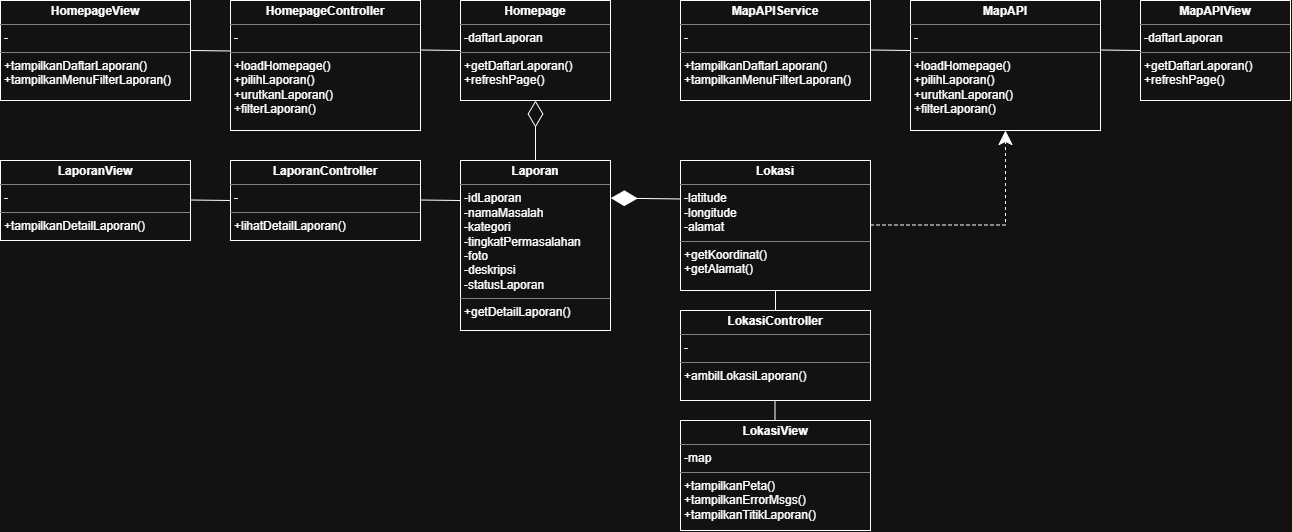

The diagram above was exported from draw.io. Its source (the exported page's mxGraphModel, read from the mxfile embedded in the PNG):
<mxGraphModel dx="1762" dy="1790" grid="1" gridSize="10" guides="1" tooltips="1" connect="1" arrows="1" fold="1" page="1" pageScale="1" pageWidth="850" pageHeight="1100" math="0" shadow="0">
  <root>
    <mxCell id="0" />
    <mxCell id="1" parent="0" />
    <mxCell id="EYdGd7tOYzflIsXAC30x-1" parent="1" style="verticalAlign=top;align=left;overflow=fill;html=1;whiteSpace=wrap;" value="&lt;p style=&quot;margin:0px;margin-top:4px;text-align:center;&quot;&gt;&lt;b&gt;HomepageView&lt;/b&gt;&lt;/p&gt;&lt;hr size=&quot;1&quot; style=&quot;border-style:solid;&quot;&gt;&lt;p style=&quot;margin:0px;margin-left:4px;&quot;&gt;-&lt;/p&gt;&lt;hr size=&quot;1&quot; style=&quot;border-style:solid;&quot;&gt;&lt;p style=&quot;margin:0px;margin-left:4px;&quot;&gt;+tampilkanDaftarLaporan()&lt;/p&gt;&lt;p style=&quot;margin:0px;margin-left:4px;&quot;&gt;+tampilkanMenuFilterLaporan()&lt;/p&gt;" vertex="1">
      <mxGeometry height="100" width="190" x="40" y="70" as="geometry" />
    </mxCell>
    <mxCell id="nCGhU3yo4uk-2yg_qCbp-1" parent="1" style="verticalAlign=top;align=left;overflow=fill;html=1;whiteSpace=wrap;" value="&lt;p style=&quot;margin:0px;margin-top:4px;text-align:center;&quot;&gt;&lt;b&gt;HomepageController&lt;/b&gt;&lt;/p&gt;&lt;hr size=&quot;1&quot; style=&quot;border-style:solid;&quot;&gt;&lt;p style=&quot;margin:0px;margin-left:4px;&quot;&gt;-&lt;/p&gt;&lt;hr size=&quot;1&quot; style=&quot;border-style:solid;&quot;&gt;&lt;p style=&quot;margin:0px;margin-left:4px;&quot;&gt;&lt;span style=&quot;white-space: normal;&quot;&gt;+loadHomepage()&lt;/span&gt;&lt;/p&gt;&lt;p style=&quot;margin:0px;margin-left:4px;&quot;&gt;&lt;span style=&quot;white-space: normal;&quot;&gt;+pilihLaporan()&lt;/span&gt;&lt;/p&gt;&lt;p style=&quot;margin:0px;margin-left:4px;&quot;&gt;&lt;span style=&quot;white-space: normal;&quot;&gt;+urutkanLaporan()&lt;/span&gt;&lt;/p&gt;&lt;p style=&quot;margin:0px;margin-left:4px;&quot;&gt;&lt;span style=&quot;white-space: normal;&quot;&gt;+filterLaporan()&lt;/span&gt;&lt;/p&gt;" vertex="1">
      <mxGeometry height="130" width="190" x="270" y="70" as="geometry" />
    </mxCell>
    <mxCell id="nCGhU3yo4uk-2yg_qCbp-2" parent="1" style="verticalAlign=top;align=left;overflow=fill;html=1;whiteSpace=wrap;" value="&lt;p style=&quot;margin:0px;margin-top:4px;text-align:center;&quot;&gt;&lt;b&gt;Homepage&lt;/b&gt;&lt;/p&gt;&lt;hr size=&quot;1&quot; style=&quot;border-style:solid;&quot;&gt;&lt;p style=&quot;margin:0px;margin-left:4px;&quot;&gt;-daftarLaporan&lt;/p&gt;&lt;hr size=&quot;1&quot; style=&quot;border-style:solid;&quot;&gt;&lt;p style=&quot;margin:0px;margin-left:4px;&quot;&gt;&lt;span style=&quot;white-space: normal;&quot;&gt;+getDaftarLaporan() +refreshPage()&lt;/span&gt;&lt;/p&gt;" vertex="1">
      <mxGeometry height="100" width="150" x="500" y="70" as="geometry" />
    </mxCell>
    <mxCell id="nCGhU3yo4uk-2yg_qCbp-3" parent="1" style="verticalAlign=top;align=left;overflow=fill;html=1;whiteSpace=wrap;" value="&lt;p style=&quot;margin:0px;margin-top:4px;text-align:center;&quot;&gt;&lt;b&gt;LaporanView&lt;/b&gt;&lt;/p&gt;&lt;hr size=&quot;1&quot; style=&quot;border-style:solid;&quot;&gt;&lt;p style=&quot;margin:0px;margin-left:4px;&quot;&gt;-&lt;/p&gt;&lt;hr size=&quot;1&quot; style=&quot;border-style:solid;&quot;&gt;&lt;p style=&quot;margin:0px;margin-left:4px;&quot;&gt;+tampilkanDetailLaporan()&lt;/p&gt;" vertex="1">
      <mxGeometry height="80" width="190" x="40" y="230" as="geometry" />
    </mxCell>
    <mxCell id="nCGhU3yo4uk-2yg_qCbp-4" parent="1" style="verticalAlign=top;align=left;overflow=fill;html=1;whiteSpace=wrap;" value="&lt;p style=&quot;margin:0px;margin-top:4px;text-align:center;&quot;&gt;&lt;b&gt;LaporanController&lt;/b&gt;&lt;/p&gt;&lt;hr size=&quot;1&quot; style=&quot;border-style:solid;&quot;&gt;&lt;p style=&quot;margin:0px;margin-left:4px;&quot;&gt;-&lt;/p&gt;&lt;hr size=&quot;1&quot; style=&quot;border-style:solid;&quot;&gt;&lt;p style=&quot;margin:0px;margin-left:4px;&quot;&gt;&lt;span style=&quot;white-space: normal;&quot;&gt;+lihatDetailLaporan()&lt;/span&gt;&lt;/p&gt;" vertex="1">
      <mxGeometry height="80" width="190" x="270" y="230" as="geometry" />
    </mxCell>
    <mxCell id="nCGhU3yo4uk-2yg_qCbp-5" parent="1" style="verticalAlign=top;align=left;overflow=fill;html=1;whiteSpace=wrap;" value="&lt;p style=&quot;margin:0px;margin-top:4px;text-align:center;&quot;&gt;&lt;b&gt;Laporan&lt;/b&gt;&lt;/p&gt;&lt;hr size=&quot;1&quot; style=&quot;border-style:solid;&quot;&gt;&lt;p style=&quot;margin:0px;margin-left:4px;&quot;&gt;-idLaporan&lt;/p&gt;&lt;p style=&quot;margin:0px;margin-left:4px;&quot;&gt;-namaMasalah&lt;/p&gt;&lt;p style=&quot;margin:0px;margin-left:4px;&quot;&gt;-kategori&lt;/p&gt;&lt;p style=&quot;margin:0px;margin-left:4px;&quot;&gt;-tingkatPermasalahan&lt;/p&gt;&lt;p style=&quot;margin:0px;margin-left:4px;&quot;&gt;-foto&lt;/p&gt;&lt;p style=&quot;margin:0px;margin-left:4px;&quot;&gt;-deskripsi&lt;/p&gt;&lt;p style=&quot;margin:0px;margin-left:4px;&quot;&gt;-statusLaporan&lt;/p&gt;&lt;hr size=&quot;1&quot; style=&quot;border-style:solid;&quot;&gt;&lt;p style=&quot;margin:0px;margin-left:4px;&quot;&gt;&lt;span style=&quot;white-space: normal;&quot;&gt;+getDetailLaporan()&lt;/span&gt;&lt;/p&gt;" vertex="1">
      <mxGeometry height="170" width="150" x="500" y="230" as="geometry" />
    </mxCell>
    <mxCell id="1sucZ_x_NvLxen-jeml_-2" parent="1" style="verticalAlign=top;align=left;overflow=fill;html=1;whiteSpace=wrap;" value="&lt;p style=&quot;margin:0px;margin-top:4px;text-align:center;&quot;&gt;&lt;b&gt;Lokasi&lt;/b&gt;&lt;/p&gt;&lt;hr size=&quot;1&quot; style=&quot;border-style:solid;&quot;&gt;&lt;p style=&quot;margin:0px;margin-left:4px;&quot;&gt;-latitude&lt;/p&gt;&lt;p style=&quot;margin:0px;margin-left:4px;&quot;&gt;-longitude&lt;/p&gt;&lt;p style=&quot;margin:0px;margin-left:4px;&quot;&gt;-alamat&lt;/p&gt;&lt;hr size=&quot;1&quot; style=&quot;border-style:solid;&quot;&gt;&lt;p style=&quot;margin:0px;margin-left:4px;&quot;&gt;+getKoordinat()&lt;/p&gt;&lt;p style=&quot;margin:0px;margin-left:4px;&quot;&gt;+getAlamat()&lt;/p&gt;" vertex="1">
      <mxGeometry height="130" width="190" x="720" y="230" as="geometry" />
    </mxCell>
    <mxCell id="1sucZ_x_NvLxen-jeml_-3" parent="1" style="verticalAlign=top;align=left;overflow=fill;html=1;whiteSpace=wrap;" value="&lt;p style=&quot;margin:0px;margin-top:4px;text-align:center;&quot;&gt;&lt;b&gt;LokasiController&lt;/b&gt;&lt;/p&gt;&lt;hr size=&quot;1&quot; style=&quot;border-style:solid;&quot;&gt;&lt;p style=&quot;margin:0px;margin-left:4px;&quot;&gt;-&lt;/p&gt;&lt;hr size=&quot;1&quot; style=&quot;border-style:solid;&quot;&gt;&lt;p style=&quot;margin:0px;margin-left:4px;&quot;&gt;&lt;span style=&quot;white-space: normal;&quot;&gt;+ambilLokasiLaporan()&lt;/span&gt;&lt;/p&gt;" vertex="1">
      <mxGeometry height="90" width="190" x="720" y="380" as="geometry" />
    </mxCell>
    <mxCell id="1sucZ_x_NvLxen-jeml_-4" parent="1" style="verticalAlign=top;align=left;overflow=fill;html=1;whiteSpace=wrap;" value="&lt;p style=&quot;margin:0px;margin-top:4px;text-align:center;&quot;&gt;&lt;b&gt;LokasiView&lt;/b&gt;&lt;/p&gt;&lt;hr size=&quot;1&quot; style=&quot;border-style:solid;&quot;&gt;&lt;p style=&quot;margin:0px;margin-left:4px;&quot;&gt;-map&lt;/p&gt;&lt;hr size=&quot;1&quot; style=&quot;border-style:solid;&quot;&gt;&lt;p style=&quot;margin:0px;margin-left:4px;&quot;&gt;&lt;span style=&quot;white-space: normal;&quot;&gt;+tampilkanPeta()&lt;/span&gt;&lt;/p&gt;&lt;p style=&quot;margin:0px;margin-left:4px;&quot;&gt;&lt;span style=&quot;white-space: normal;&quot;&gt;+tampilkanErrorMsgs()&lt;/span&gt;&lt;/p&gt;&lt;p style=&quot;margin:0px;margin-left:4px;&quot;&gt;&lt;span style=&quot;white-space: normal;&quot;&gt;+tampilkanTitikLaporan()&lt;/span&gt;&lt;/p&gt;" vertex="1">
      <mxGeometry height="110" width="190" x="720" y="490" as="geometry" />
    </mxCell>
    <mxCell id="1sucZ_x_NvLxen-jeml_-6" parent="1" style="verticalAlign=top;align=left;overflow=fill;html=1;whiteSpace=wrap;" value="&lt;p style=&quot;margin:0px;margin-top:4px;text-align:center;&quot;&gt;&lt;b&gt;MapAPIView&lt;/b&gt;&lt;/p&gt;&lt;hr size=&quot;1&quot; style=&quot;border-style:solid;&quot;&gt;&lt;p style=&quot;margin:0px;margin-left:4px;&quot;&gt;-daftarLaporan&lt;/p&gt;&lt;hr size=&quot;1&quot; style=&quot;border-style:solid;&quot;&gt;&lt;p style=&quot;margin:0px;margin-left:4px;&quot;&gt;&lt;span style=&quot;white-space: normal;&quot;&gt;+getDaftarLaporan() +refreshPage()&lt;/span&gt;&lt;/p&gt;" vertex="1">
      <mxGeometry height="100" width="150" x="1180" y="70" as="geometry" />
    </mxCell>
    <mxCell id="1sucZ_x_NvLxen-jeml_-7" parent="1" style="verticalAlign=top;align=left;overflow=fill;html=1;whiteSpace=wrap;" value="&lt;p style=&quot;margin:0px;margin-top:4px;text-align:center;&quot;&gt;&lt;b&gt;MapAPI&lt;/b&gt;&lt;/p&gt;&lt;hr size=&quot;1&quot; style=&quot;border-style:solid;&quot;&gt;&lt;p style=&quot;margin:0px;margin-left:4px;&quot;&gt;-&lt;/p&gt;&lt;hr size=&quot;1&quot; style=&quot;border-style:solid;&quot;&gt;&lt;p style=&quot;margin:0px;margin-left:4px;&quot;&gt;&lt;span style=&quot;white-space: normal;&quot;&gt;+loadHomepage()&lt;/span&gt;&lt;/p&gt;&lt;p style=&quot;margin:0px;margin-left:4px;&quot;&gt;&lt;span style=&quot;white-space: normal;&quot;&gt;+pilihLaporan()&lt;/span&gt;&lt;/p&gt;&lt;p style=&quot;margin:0px;margin-left:4px;&quot;&gt;&lt;span style=&quot;white-space: normal;&quot;&gt;+urutkanLaporan()&lt;/span&gt;&lt;/p&gt;&lt;p style=&quot;margin:0px;margin-left:4px;&quot;&gt;&lt;span style=&quot;white-space: normal;&quot;&gt;+filterLaporan()&lt;/span&gt;&lt;/p&gt;" vertex="1">
      <mxGeometry height="130" width="190" x="950" y="70" as="geometry" />
    </mxCell>
    <mxCell id="1sucZ_x_NvLxen-jeml_-8" parent="1" style="verticalAlign=top;align=left;overflow=fill;html=1;whiteSpace=wrap;" value="&lt;p style=&quot;margin:0px;margin-top:4px;text-align:center;&quot;&gt;&lt;b&gt;MapAPIService&lt;/b&gt;&lt;/p&gt;&lt;hr size=&quot;1&quot; style=&quot;border-style:solid;&quot;&gt;&lt;p style=&quot;margin:0px;margin-left:4px;&quot;&gt;-&lt;/p&gt;&lt;hr size=&quot;1&quot; style=&quot;border-style:solid;&quot;&gt;&lt;p style=&quot;margin:0px;margin-left:4px;&quot;&gt;+tampilkanDaftarLaporan()&lt;/p&gt;&lt;p style=&quot;margin:0px;margin-left:4px;&quot;&gt;+tampilkanMenuFilterLaporan()&lt;/p&gt;" vertex="1">
      <mxGeometry height="100" width="190" x="720" y="70" as="geometry" />
    </mxCell>
    <mxCell id="1sucZ_x_NvLxen-jeml_-9" edge="1" parent="1" style="endArrow=none;html=1;rounded=0;entryX=0;entryY=0.5;entryDx=0;entryDy=0;" value="">
      <mxGeometry relative="1" as="geometry">
        <mxPoint x="230" y="120" as="sourcePoint" />
        <mxPoint x="270" y="120.5" as="targetPoint" />
      </mxGeometry>
    </mxCell>
    <mxCell id="1sucZ_x_NvLxen-jeml_-11" edge="1" parent="1" style="endArrow=none;html=1;rounded=0;entryX=0;entryY=0.5;entryDx=0;entryDy=0;" value="">
      <mxGeometry relative="1" as="geometry">
        <mxPoint x="460" y="119.5" as="sourcePoint" />
        <mxPoint x="500" y="120" as="targetPoint" />
      </mxGeometry>
    </mxCell>
    <mxCell id="1sucZ_x_NvLxen-jeml_-12" edge="1" parent="1" style="endArrow=none;html=1;rounded=0;entryX=0;entryY=0.5;entryDx=0;entryDy=0;" value="">
      <mxGeometry relative="1" as="geometry">
        <mxPoint x="230" y="269.5" as="sourcePoint" />
        <mxPoint x="270" y="270" as="targetPoint" />
      </mxGeometry>
    </mxCell>
    <mxCell id="1sucZ_x_NvLxen-jeml_-13" edge="1" parent="1" style="endArrow=none;html=1;rounded=0;entryX=0;entryY=0.5;entryDx=0;entryDy=0;" value="">
      <mxGeometry relative="1" as="geometry">
        <mxPoint x="460" y="269.5" as="sourcePoint" />
        <mxPoint x="500" y="270" as="targetPoint" />
      </mxGeometry>
    </mxCell>
    <mxCell id="1sucZ_x_NvLxen-jeml_-14" edge="1" parent="1" source="nCGhU3yo4uk-2yg_qCbp-5" style="endArrow=diamondThin;endFill=0;endSize=24;html=1;rounded=0;entryX=0.5;entryY=1;entryDx=0;entryDy=0;exitX=0.5;exitY=0;exitDx=0;exitDy=0;" target="nCGhU3yo4uk-2yg_qCbp-2" value="">
      <mxGeometry relative="1" width="160" as="geometry">
        <mxPoint x="530" y="200" as="sourcePoint" />
        <mxPoint x="690" y="200" as="targetPoint" />
      </mxGeometry>
    </mxCell>
    <mxCell id="1sucZ_x_NvLxen-jeml_-16" edge="1" parent="1" source="1sucZ_x_NvLxen-jeml_-2" style="endArrow=diamondThin;endFill=1;endSize=24;html=1;rounded=0;entryX=1.002;entryY=0.221;entryDx=0;entryDy=0;entryPerimeter=0;exitX=0.001;exitY=0.296;exitDx=0;exitDy=0;exitPerimeter=0;" target="nCGhU3yo4uk-2yg_qCbp-5" value="">
      <mxGeometry relative="1" width="160" as="geometry">
        <mxPoint x="440" y="470" as="sourcePoint" />
        <mxPoint x="600" y="470" as="targetPoint" />
      </mxGeometry>
    </mxCell>
    <mxCell id="1sucZ_x_NvLxen-jeml_-18" edge="1" parent="1" source="1sucZ_x_NvLxen-jeml_-2" style="endArrow=none;html=1;rounded=0;entryX=0.5;entryY=0;entryDx=0;entryDy=0;exitX=0.5;exitY=1;exitDx=0;exitDy=0;" target="1sucZ_x_NvLxen-jeml_-3" value="">
      <mxGeometry relative="1" as="geometry">
        <mxPoint x="810" y="360" as="sourcePoint" />
        <mxPoint x="850" y="360.5" as="targetPoint" />
      </mxGeometry>
    </mxCell>
    <mxCell id="1sucZ_x_NvLxen-jeml_-19" edge="1" parent="1" style="endArrow=none;html=1;rounded=0;entryX=0.5;entryY=0;entryDx=0;entryDy=0;exitX=0.5;exitY=1;exitDx=0;exitDy=0;" value="">
      <mxGeometry relative="1" as="geometry">
        <mxPoint x="814.5" y="470" as="sourcePoint" />
        <mxPoint x="814.5" y="490" as="targetPoint" />
      </mxGeometry>
    </mxCell>
    <mxCell id="1sucZ_x_NvLxen-jeml_-20" edge="1" parent="1" style="endArrow=none;html=1;rounded=0;entryX=0;entryY=0.5;entryDx=0;entryDy=0;" value="">
      <mxGeometry relative="1" as="geometry">
        <mxPoint x="910" y="119.5" as="sourcePoint" />
        <mxPoint x="950" y="120" as="targetPoint" />
      </mxGeometry>
    </mxCell>
    <mxCell id="1sucZ_x_NvLxen-jeml_-21" edge="1" parent="1" style="endArrow=none;html=1;rounded=0;entryX=0;entryY=0.5;entryDx=0;entryDy=0;" value="">
      <mxGeometry relative="1" as="geometry">
        <mxPoint x="1140" y="119.5" as="sourcePoint" />
        <mxPoint x="1180" y="120" as="targetPoint" />
      </mxGeometry>
    </mxCell>
    <mxCell id="1sucZ_x_NvLxen-jeml_-22" edge="1" parent="1" style="endArrow=classic;dashed=1;endFill=1;endSize=12;html=1;rounded=0;entryX=0.5;entryY=1;entryDx=0;entryDy=0;edgeStyle=orthogonalEdgeStyle;" target="1sucZ_x_NvLxen-jeml_-7" value="">
      <mxGeometry relative="1" width="160" as="geometry">
        <mxPoint x="910" y="294.5" as="sourcePoint" />
        <mxPoint x="1070" y="294.5" as="targetPoint" />
      </mxGeometry>
    </mxCell>
  </root>
</mxGraphModel>